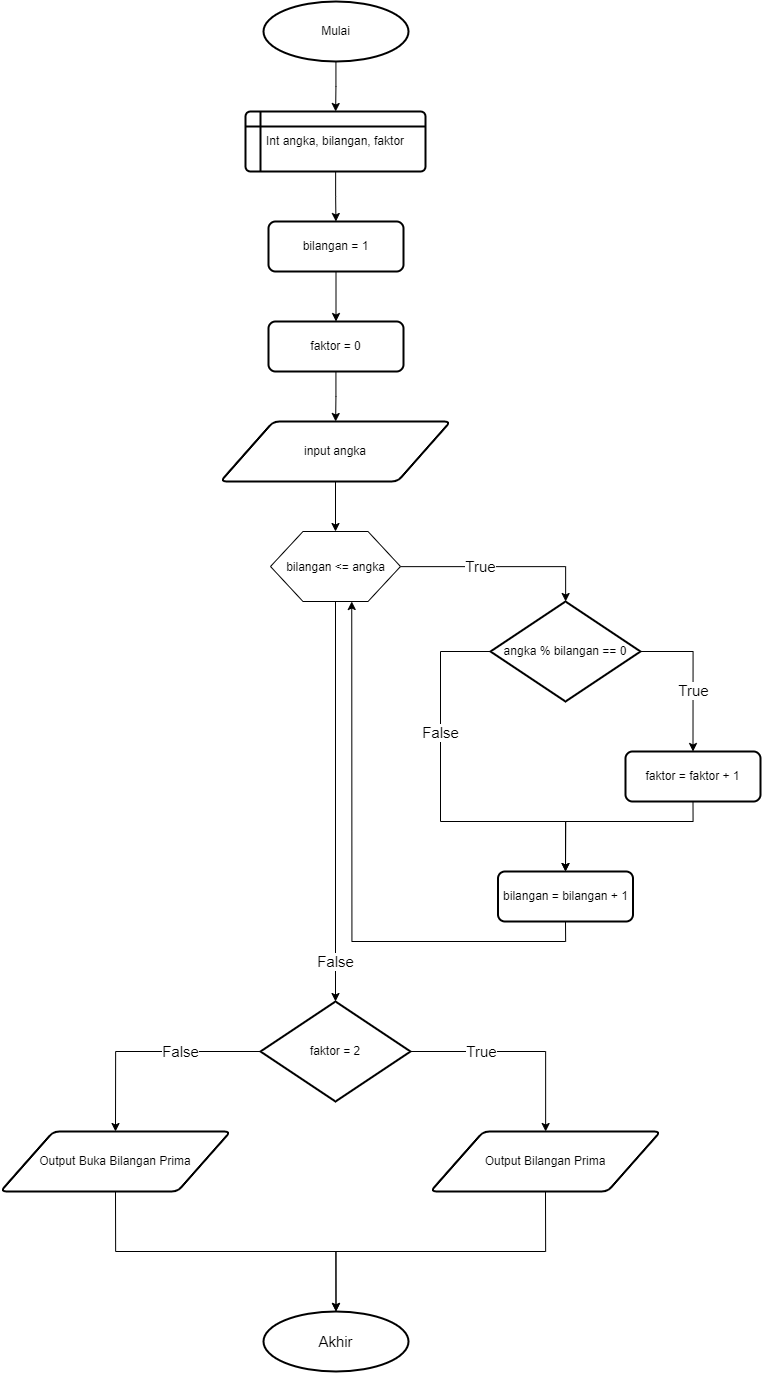

The diagram above was exported from draw.io. Its source (the exported page's mxGraphModel, read from the mxfile embedded in the PNG):
<mxGraphModel dx="3000" dy="1594" grid="1" gridSize="10" guides="1" tooltips="1" connect="1" arrows="1" fold="1" page="1" pageScale="1" pageWidth="850" pageHeight="1100" math="0" shadow="0">
  <root>
    <mxCell id="0" />
    <mxCell id="1" parent="0" />
    <mxCell id="2SGA1Q0-5kdtxAbKdGar-25" value="" style="edgeStyle=orthogonalEdgeStyle;rounded=0;orthogonalLoop=1;jettySize=auto;html=1;fontSize=15;" edge="1" parent="1" source="2SGA1Q0-5kdtxAbKdGar-1" target="2SGA1Q0-5kdtxAbKdGar-2">
      <mxGeometry relative="1" as="geometry" />
    </mxCell>
    <mxCell id="2SGA1Q0-5kdtxAbKdGar-1" value="Mulai" style="strokeWidth=2;html=1;shape=mxgraph.flowchart.start_1;whiteSpace=wrap;" vertex="1" parent="1">
      <mxGeometry x="353" y="30" width="145" height="60" as="geometry" />
    </mxCell>
    <mxCell id="2SGA1Q0-5kdtxAbKdGar-9" value="" style="edgeStyle=orthogonalEdgeStyle;rounded=0;orthogonalLoop=1;jettySize=auto;html=1;" edge="1" parent="1" source="2SGA1Q0-5kdtxAbKdGar-2" target="2SGA1Q0-5kdtxAbKdGar-3">
      <mxGeometry relative="1" as="geometry" />
    </mxCell>
    <mxCell id="2SGA1Q0-5kdtxAbKdGar-2" value="Int angka, bilangan, faktor" style="shape=internalStorage;whiteSpace=wrap;html=1;dx=15;dy=15;rounded=1;arcSize=8;strokeWidth=2;" vertex="1" parent="1">
      <mxGeometry x="335" y="140" width="180" height="60" as="geometry" />
    </mxCell>
    <mxCell id="2SGA1Q0-5kdtxAbKdGar-10" value="" style="edgeStyle=orthogonalEdgeStyle;rounded=0;orthogonalLoop=1;jettySize=auto;html=1;" edge="1" parent="1" source="2SGA1Q0-5kdtxAbKdGar-3" target="2SGA1Q0-5kdtxAbKdGar-4">
      <mxGeometry relative="1" as="geometry" />
    </mxCell>
    <mxCell id="2SGA1Q0-5kdtxAbKdGar-3" value="bilangan = 1" style="rounded=1;whiteSpace=wrap;html=1;absoluteArcSize=1;arcSize=14;strokeWidth=2;" vertex="1" parent="1">
      <mxGeometry x="358" y="250" width="135" height="50" as="geometry" />
    </mxCell>
    <mxCell id="2SGA1Q0-5kdtxAbKdGar-11" value="" style="edgeStyle=orthogonalEdgeStyle;rounded=0;orthogonalLoop=1;jettySize=auto;html=1;" edge="1" parent="1" source="2SGA1Q0-5kdtxAbKdGar-4" target="2SGA1Q0-5kdtxAbKdGar-5">
      <mxGeometry relative="1" as="geometry" />
    </mxCell>
    <mxCell id="2SGA1Q0-5kdtxAbKdGar-4" value="faktor = 0" style="rounded=1;whiteSpace=wrap;html=1;absoluteArcSize=1;arcSize=14;strokeWidth=2;" vertex="1" parent="1">
      <mxGeometry x="358" y="350" width="135" height="50" as="geometry" />
    </mxCell>
    <mxCell id="2SGA1Q0-5kdtxAbKdGar-12" value="" style="edgeStyle=orthogonalEdgeStyle;rounded=0;orthogonalLoop=1;jettySize=auto;html=1;" edge="1" parent="1" source="2SGA1Q0-5kdtxAbKdGar-5" target="2SGA1Q0-5kdtxAbKdGar-6">
      <mxGeometry relative="1" as="geometry" />
    </mxCell>
    <mxCell id="2SGA1Q0-5kdtxAbKdGar-5" value="input angka" style="shape=parallelogram;html=1;strokeWidth=2;perimeter=parallelogramPerimeter;whiteSpace=wrap;rounded=1;arcSize=12;size=0.23;" vertex="1" parent="1">
      <mxGeometry x="310" y="450" width="230" height="60" as="geometry" />
    </mxCell>
    <mxCell id="2SGA1Q0-5kdtxAbKdGar-13" value="&lt;font style=&quot;font-size: 15px;&quot;&gt;True&lt;/font&gt;" style="edgeStyle=orthogonalEdgeStyle;rounded=0;orthogonalLoop=1;jettySize=auto;html=1;" edge="1" parent="1" source="2SGA1Q0-5kdtxAbKdGar-6" target="2SGA1Q0-5kdtxAbKdGar-8">
      <mxGeometry x="-0.2" relative="1" as="geometry">
        <Array as="points">
          <mxPoint x="655" y="595" />
        </Array>
        <mxPoint as="offset" />
      </mxGeometry>
    </mxCell>
    <mxCell id="2SGA1Q0-5kdtxAbKdGar-24" value="False" style="edgeStyle=orthogonalEdgeStyle;rounded=0;orthogonalLoop=1;jettySize=auto;html=1;exitX=0.5;exitY=1;exitDx=0;exitDy=0;entryX=0.5;entryY=0;entryDx=0;entryDy=0;entryPerimeter=0;fontSize=15;" edge="1" parent="1" source="2SGA1Q0-5kdtxAbKdGar-6" target="2SGA1Q0-5kdtxAbKdGar-23">
      <mxGeometry x="0.8" relative="1" as="geometry">
        <mxPoint as="offset" />
      </mxGeometry>
    </mxCell>
    <mxCell id="2SGA1Q0-5kdtxAbKdGar-6" value="&lt;p style=&quot;line-height: 0%;&quot;&gt;bilangan &amp;lt;= angka&lt;/p&gt;" style="verticalLabelPosition=middle;verticalAlign=middle;html=1;shape=hexagon;perimeter=hexagonPerimeter2;arcSize=6;size=0.24999999999999772;align=center;labelPosition=center;" vertex="1" parent="1">
      <mxGeometry x="360" y="560" width="130" height="70" as="geometry" />
    </mxCell>
    <mxCell id="2SGA1Q0-5kdtxAbKdGar-15" value="True" style="edgeStyle=orthogonalEdgeStyle;rounded=0;orthogonalLoop=1;jettySize=auto;html=1;exitX=1;exitY=0.5;exitDx=0;exitDy=0;exitPerimeter=0;entryX=0.5;entryY=0;entryDx=0;entryDy=0;fontSize=15;" edge="1" parent="1" source="2SGA1Q0-5kdtxAbKdGar-8" target="2SGA1Q0-5kdtxAbKdGar-14">
      <mxGeometry x="0.2135" relative="1" as="geometry">
        <mxPoint as="offset" />
      </mxGeometry>
    </mxCell>
    <mxCell id="2SGA1Q0-5kdtxAbKdGar-19" value="False" style="edgeStyle=orthogonalEdgeStyle;rounded=0;orthogonalLoop=1;jettySize=auto;html=1;exitX=0;exitY=0.5;exitDx=0;exitDy=0;exitPerimeter=0;entryX=0.5;entryY=0;entryDx=0;entryDy=0;fontSize=15;" edge="1" parent="1" source="2SGA1Q0-5kdtxAbKdGar-8" target="2SGA1Q0-5kdtxAbKdGar-16">
      <mxGeometry x="-0.3418" relative="1" as="geometry">
        <Array as="points">
          <mxPoint x="530" y="680" />
          <mxPoint x="530" y="850" />
          <mxPoint x="655" y="850" />
        </Array>
        <mxPoint as="offset" />
      </mxGeometry>
    </mxCell>
    <mxCell id="2SGA1Q0-5kdtxAbKdGar-8" value="angka % bilangan == 0" style="strokeWidth=2;html=1;shape=mxgraph.flowchart.decision;whiteSpace=wrap;" vertex="1" parent="1">
      <mxGeometry x="580" y="630" width="150" height="100" as="geometry" />
    </mxCell>
    <mxCell id="2SGA1Q0-5kdtxAbKdGar-22" style="edgeStyle=orthogonalEdgeStyle;rounded=0;orthogonalLoop=1;jettySize=auto;html=1;exitX=0.5;exitY=1;exitDx=0;exitDy=0;entryX=0.5;entryY=0;entryDx=0;entryDy=0;fontSize=15;" edge="1" parent="1" source="2SGA1Q0-5kdtxAbKdGar-14" target="2SGA1Q0-5kdtxAbKdGar-16">
      <mxGeometry relative="1" as="geometry">
        <Array as="points">
          <mxPoint x="783" y="850" />
          <mxPoint x="655" y="850" />
        </Array>
      </mxGeometry>
    </mxCell>
    <mxCell id="2SGA1Q0-5kdtxAbKdGar-14" value="faktor = faktor + 1" style="rounded=1;whiteSpace=wrap;html=1;absoluteArcSize=1;arcSize=14;strokeWidth=2;" vertex="1" parent="1">
      <mxGeometry x="715" y="780" width="135" height="50" as="geometry" />
    </mxCell>
    <mxCell id="2SGA1Q0-5kdtxAbKdGar-21" style="edgeStyle=orthogonalEdgeStyle;rounded=0;orthogonalLoop=1;jettySize=auto;html=1;exitX=0.5;exitY=1;exitDx=0;exitDy=0;entryX=0.625;entryY=1;entryDx=0;entryDy=0;" edge="1" parent="1" source="2SGA1Q0-5kdtxAbKdGar-16" target="2SGA1Q0-5kdtxAbKdGar-6">
      <mxGeometry relative="1" as="geometry" />
    </mxCell>
    <mxCell id="2SGA1Q0-5kdtxAbKdGar-16" value="bilangan = bilangan + 1" style="rounded=1;whiteSpace=wrap;html=1;absoluteArcSize=1;arcSize=14;strokeWidth=2;" vertex="1" parent="1">
      <mxGeometry x="587.5" y="900" width="135" height="50" as="geometry" />
    </mxCell>
    <mxCell id="2SGA1Q0-5kdtxAbKdGar-28" value="True" style="edgeStyle=orthogonalEdgeStyle;rounded=0;orthogonalLoop=1;jettySize=auto;html=1;exitX=1;exitY=0.5;exitDx=0;exitDy=0;exitPerimeter=0;fontSize=15;" edge="1" parent="1" source="2SGA1Q0-5kdtxAbKdGar-23" target="2SGA1Q0-5kdtxAbKdGar-26">
      <mxGeometry x="-0.3488" relative="1" as="geometry">
        <mxPoint as="offset" />
      </mxGeometry>
    </mxCell>
    <mxCell id="2SGA1Q0-5kdtxAbKdGar-30" value="False" style="edgeStyle=orthogonalEdgeStyle;rounded=0;orthogonalLoop=1;jettySize=auto;html=1;exitX=0;exitY=0.5;exitDx=0;exitDy=0;exitPerimeter=0;entryX=0.5;entryY=0;entryDx=0;entryDy=0;fontSize=15;" edge="1" parent="1" source="2SGA1Q0-5kdtxAbKdGar-23" target="2SGA1Q0-5kdtxAbKdGar-27">
      <mxGeometry x="-0.2889" relative="1" as="geometry">
        <mxPoint as="offset" />
      </mxGeometry>
    </mxCell>
    <mxCell id="2SGA1Q0-5kdtxAbKdGar-23" value="faktor = 2" style="strokeWidth=2;html=1;shape=mxgraph.flowchart.decision;whiteSpace=wrap;" vertex="1" parent="1">
      <mxGeometry x="350" y="1030" width="150" height="100" as="geometry" />
    </mxCell>
    <mxCell id="2SGA1Q0-5kdtxAbKdGar-32" style="edgeStyle=orthogonalEdgeStyle;rounded=0;orthogonalLoop=1;jettySize=auto;html=1;exitX=0.5;exitY=1;exitDx=0;exitDy=0;entryX=0.5;entryY=0;entryDx=0;entryDy=0;entryPerimeter=0;fontSize=15;" edge="1" parent="1" source="2SGA1Q0-5kdtxAbKdGar-26" target="2SGA1Q0-5kdtxAbKdGar-31">
      <mxGeometry relative="1" as="geometry" />
    </mxCell>
    <mxCell id="2SGA1Q0-5kdtxAbKdGar-26" value="Output Bilangan Prima" style="shape=parallelogram;html=1;strokeWidth=2;perimeter=parallelogramPerimeter;whiteSpace=wrap;rounded=1;arcSize=12;size=0.23;" vertex="1" parent="1">
      <mxGeometry x="520" y="1160" width="230" height="60" as="geometry" />
    </mxCell>
    <mxCell id="2SGA1Q0-5kdtxAbKdGar-34" style="edgeStyle=orthogonalEdgeStyle;rounded=0;orthogonalLoop=1;jettySize=auto;html=1;exitX=0.5;exitY=1;exitDx=0;exitDy=0;entryX=0.5;entryY=0;entryDx=0;entryDy=0;entryPerimeter=0;fontSize=15;" edge="1" parent="1" source="2SGA1Q0-5kdtxAbKdGar-27" target="2SGA1Q0-5kdtxAbKdGar-31">
      <mxGeometry relative="1" as="geometry" />
    </mxCell>
    <mxCell id="2SGA1Q0-5kdtxAbKdGar-27" value="Output Buka Bilangan Prima" style="shape=parallelogram;html=1;strokeWidth=2;perimeter=parallelogramPerimeter;whiteSpace=wrap;rounded=1;arcSize=12;size=0.23;" vertex="1" parent="1">
      <mxGeometry x="90" y="1160" width="230" height="60" as="geometry" />
    </mxCell>
    <mxCell id="2SGA1Q0-5kdtxAbKdGar-31" value="Akhir" style="strokeWidth=2;html=1;shape=mxgraph.flowchart.start_1;whiteSpace=wrap;fontSize=15;" vertex="1" parent="1">
      <mxGeometry x="353" y="1340" width="145" height="60" as="geometry" />
    </mxCell>
  </root>
</mxGraphModel>